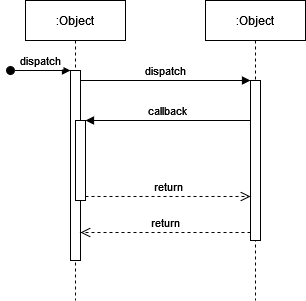

The diagram above was exported from draw.io. Its source (the exported page's mxGraphModel, read from the mxfile embedded in the PNG):
<mxGraphModel dx="1223" dy="1182" grid="1" gridSize="10" guides="1" tooltips="1" connect="1" arrows="1" fold="1" page="1" pageScale="1" pageWidth="850" pageHeight="1100" math="0" shadow="0">
  <root>
    <mxCell id="0" />
    <mxCell id="1" parent="0" />
    <mxCell id="3nuBFxr9cyL0pnOWT2aG-1" value=":Object" style="shape=umlLifeline;perimeter=lifelinePerimeter;container=1;collapsible=0;recursiveResize=0;rounded=0;shadow=0;strokeWidth=1;" vertex="1" parent="1">
      <mxGeometry x="120" y="80" width="100" height="300" as="geometry" />
    </mxCell>
    <mxCell id="3nuBFxr9cyL0pnOWT2aG-2" value="" style="points=[];perimeter=orthogonalPerimeter;rounded=0;shadow=0;strokeWidth=1;" vertex="1" parent="3nuBFxr9cyL0pnOWT2aG-1">
      <mxGeometry x="45" y="70" width="10" height="190" as="geometry" />
    </mxCell>
    <mxCell id="3nuBFxr9cyL0pnOWT2aG-3" value="dispatch" style="verticalAlign=bottom;startArrow=oval;endArrow=block;startSize=8;shadow=0;strokeWidth=1;" edge="1" parent="3nuBFxr9cyL0pnOWT2aG-1" target="3nuBFxr9cyL0pnOWT2aG-2">
      <mxGeometry relative="1" as="geometry">
        <mxPoint x="-15" y="70" as="sourcePoint" />
      </mxGeometry>
    </mxCell>
    <mxCell id="3nuBFxr9cyL0pnOWT2aG-4" value="" style="points=[];perimeter=orthogonalPerimeter;rounded=0;shadow=0;strokeWidth=1;" vertex="1" parent="3nuBFxr9cyL0pnOWT2aG-1">
      <mxGeometry x="50" y="120" width="10" height="80" as="geometry" />
    </mxCell>
    <mxCell id="3nuBFxr9cyL0pnOWT2aG-5" value=":Object" style="shape=umlLifeline;perimeter=lifelinePerimeter;container=1;collapsible=0;recursiveResize=0;rounded=0;shadow=0;strokeWidth=1;" vertex="1" parent="1">
      <mxGeometry x="300" y="80" width="100" height="300" as="geometry" />
    </mxCell>
    <mxCell id="3nuBFxr9cyL0pnOWT2aG-6" value="" style="points=[];perimeter=orthogonalPerimeter;rounded=0;shadow=0;strokeWidth=1;" vertex="1" parent="3nuBFxr9cyL0pnOWT2aG-5">
      <mxGeometry x="45" y="80" width="10" height="160" as="geometry" />
    </mxCell>
    <mxCell id="3nuBFxr9cyL0pnOWT2aG-7" value="return" style="verticalAlign=bottom;endArrow=open;dashed=1;endSize=8;exitX=0;exitY=0.95;shadow=0;strokeWidth=1;" edge="1" source="3nuBFxr9cyL0pnOWT2aG-6" target="3nuBFxr9cyL0pnOWT2aG-2" parent="1">
      <mxGeometry relative="1" as="geometry">
        <mxPoint x="275" y="236" as="targetPoint" />
      </mxGeometry>
    </mxCell>
    <mxCell id="3nuBFxr9cyL0pnOWT2aG-8" value="dispatch" style="verticalAlign=bottom;endArrow=block;entryX=0;entryY=0;shadow=0;strokeWidth=1;" edge="1" source="3nuBFxr9cyL0pnOWT2aG-2" target="3nuBFxr9cyL0pnOWT2aG-6" parent="1">
      <mxGeometry relative="1" as="geometry">
        <mxPoint x="275" y="160" as="sourcePoint" />
      </mxGeometry>
    </mxCell>
    <mxCell id="3nuBFxr9cyL0pnOWT2aG-9" value="callback" style="verticalAlign=bottom;endArrow=block;entryX=1;entryY=0;shadow=0;strokeWidth=1;" edge="1" source="3nuBFxr9cyL0pnOWT2aG-6" target="3nuBFxr9cyL0pnOWT2aG-4" parent="1">
      <mxGeometry relative="1" as="geometry">
        <mxPoint x="240" y="200" as="sourcePoint" />
      </mxGeometry>
    </mxCell>
    <mxCell id="3nuBFxr9cyL0pnOWT2aG-10" value="return" style="verticalAlign=bottom;endArrow=open;dashed=1;endSize=8;exitX=1;exitY=0.95;shadow=0;strokeWidth=1;" edge="1" source="3nuBFxr9cyL0pnOWT2aG-4" target="3nuBFxr9cyL0pnOWT2aG-6" parent="1">
      <mxGeometry relative="1" as="geometry">
        <mxPoint x="240" y="257" as="targetPoint" />
      </mxGeometry>
    </mxCell>
  </root>
</mxGraphModel>